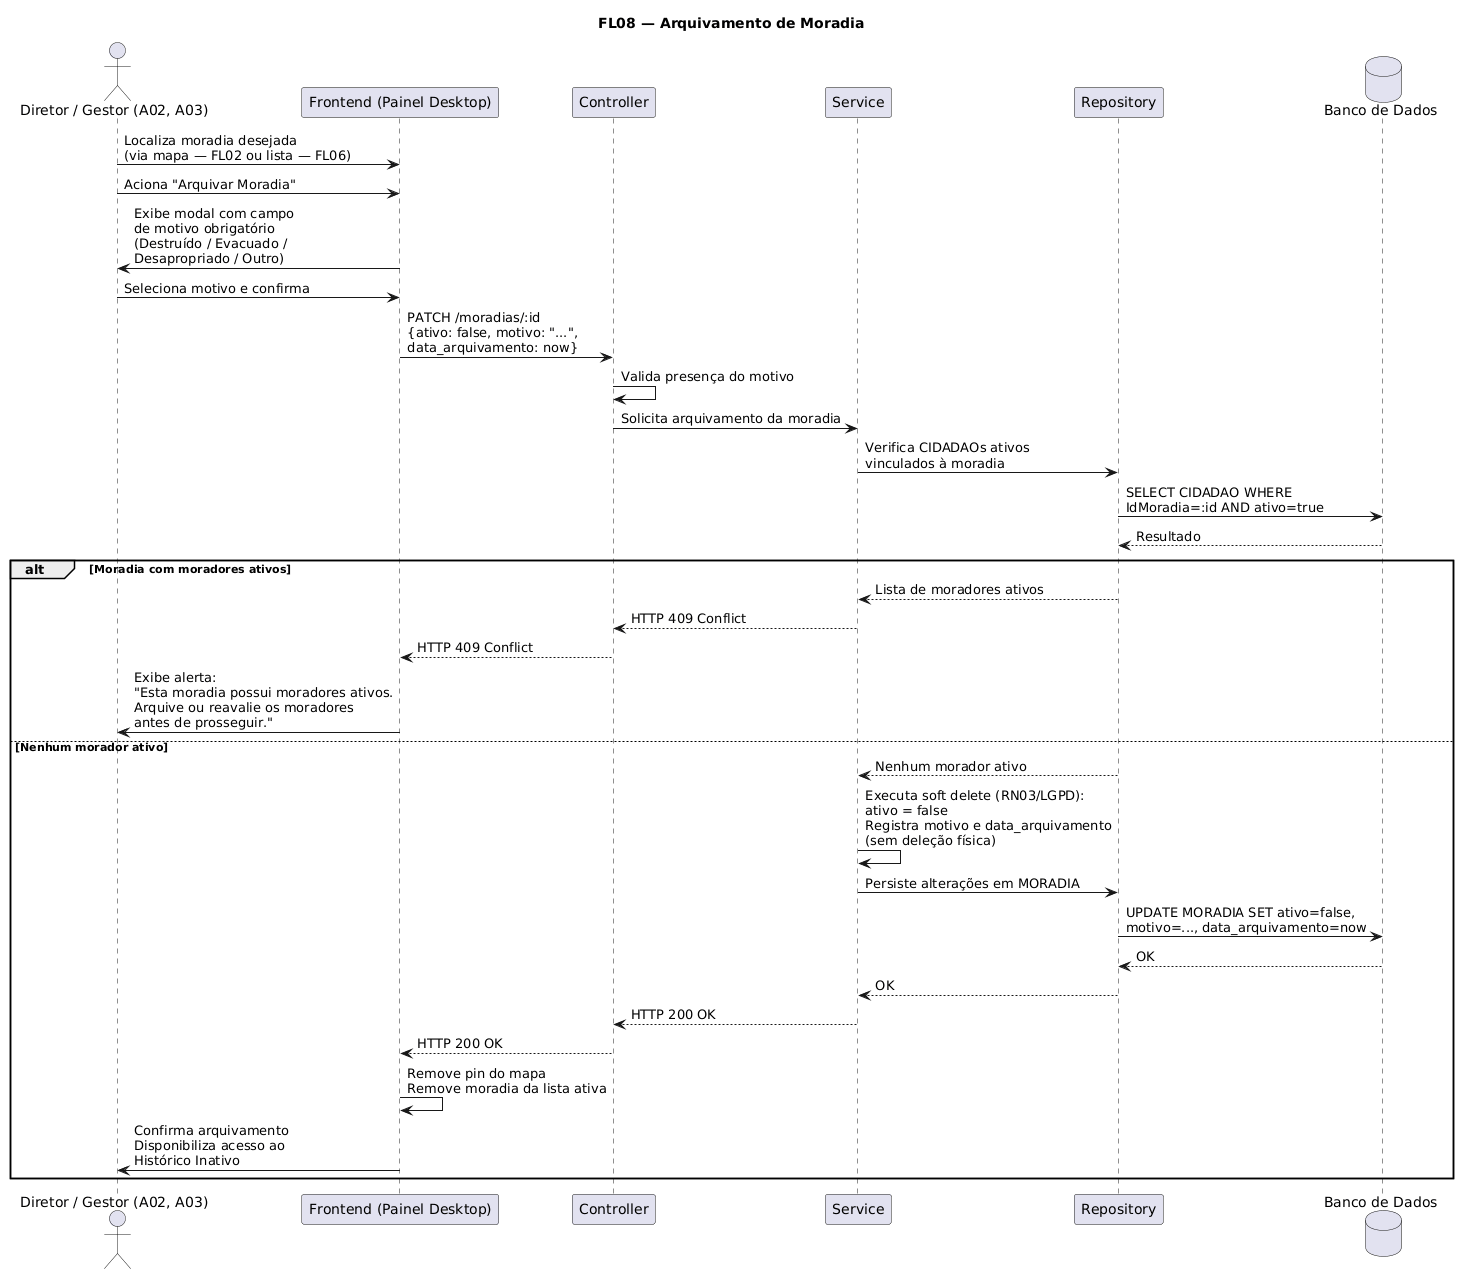

The diagram above was rendered by PlantUML. Its source (embedded in the PNG):
@startuml
title FL08 — Arquivamento de Moradia

actor "Diretor / Gestor (A02, A03)" as Diretor
participant "Frontend (Painel Desktop)" as Frontend
participant "Controller" as Controller
participant "Service" as Service
participant "Repository" as Repository
database "Banco de Dados" as DB

Diretor -> Frontend : Localiza moradia desejada\n(via mapa — FL02 ou lista — FL06)
Diretor -> Frontend : Aciona "Arquivar Moradia"

Frontend -> Diretor : Exibe modal com campo\nde motivo obrigatório\n(Destruído / Evacuado /\nDesapropriado / Outro)

Diretor -> Frontend : Seleciona motivo e confirma

Frontend -> Controller : PATCH /moradias/:id\n{ativo: false, motivo: "...",\ndata_arquivamento: now}
Controller -> Controller : Valida presença do motivo

Controller -> Service : Solicita arquivamento da moradia
Service -> Repository : Verifica CIDADAOs ativos\nvinculados à moradia
Repository -> DB : SELECT CIDADAO WHERE\nIdMoradia=:id AND ativo=true
DB --> Repository : Resultado

alt Moradia com moradores ativos
    Repository --> Service : Lista de moradores ativos
    Service --> Controller : HTTP 409 Conflict
    Controller --> Frontend : HTTP 409 Conflict
    Frontend -> Diretor : Exibe alerta:\n"Esta moradia possui moradores ativos.\nArquive ou reavalie os moradores\nantes de prosseguir."
else Nenhum morador ativo
    Repository --> Service : Nenhum morador ativo
    Service -> Service : Executa soft delete (RN03/LGPD):\nativo = false\nRegistra motivo e data_arquivamento\n(sem deleção física)
    Service -> Repository : Persiste alterações em MORADIA
    Repository -> DB : UPDATE MORADIA SET ativo=false,\nmotivo=..., data_arquivamento=now
    DB --> Repository : OK
    Repository --> Service : OK
    Service --> Controller : HTTP 200 OK
    Controller --> Frontend : HTTP 200 OK
    Frontend -> Frontend : Remove pin do mapa\nRemove moradia da lista ativa
    Frontend -> Diretor : Confirma arquivamento\nDisponibiliza acesso ao\nHistórico Inativo
end
@enduml